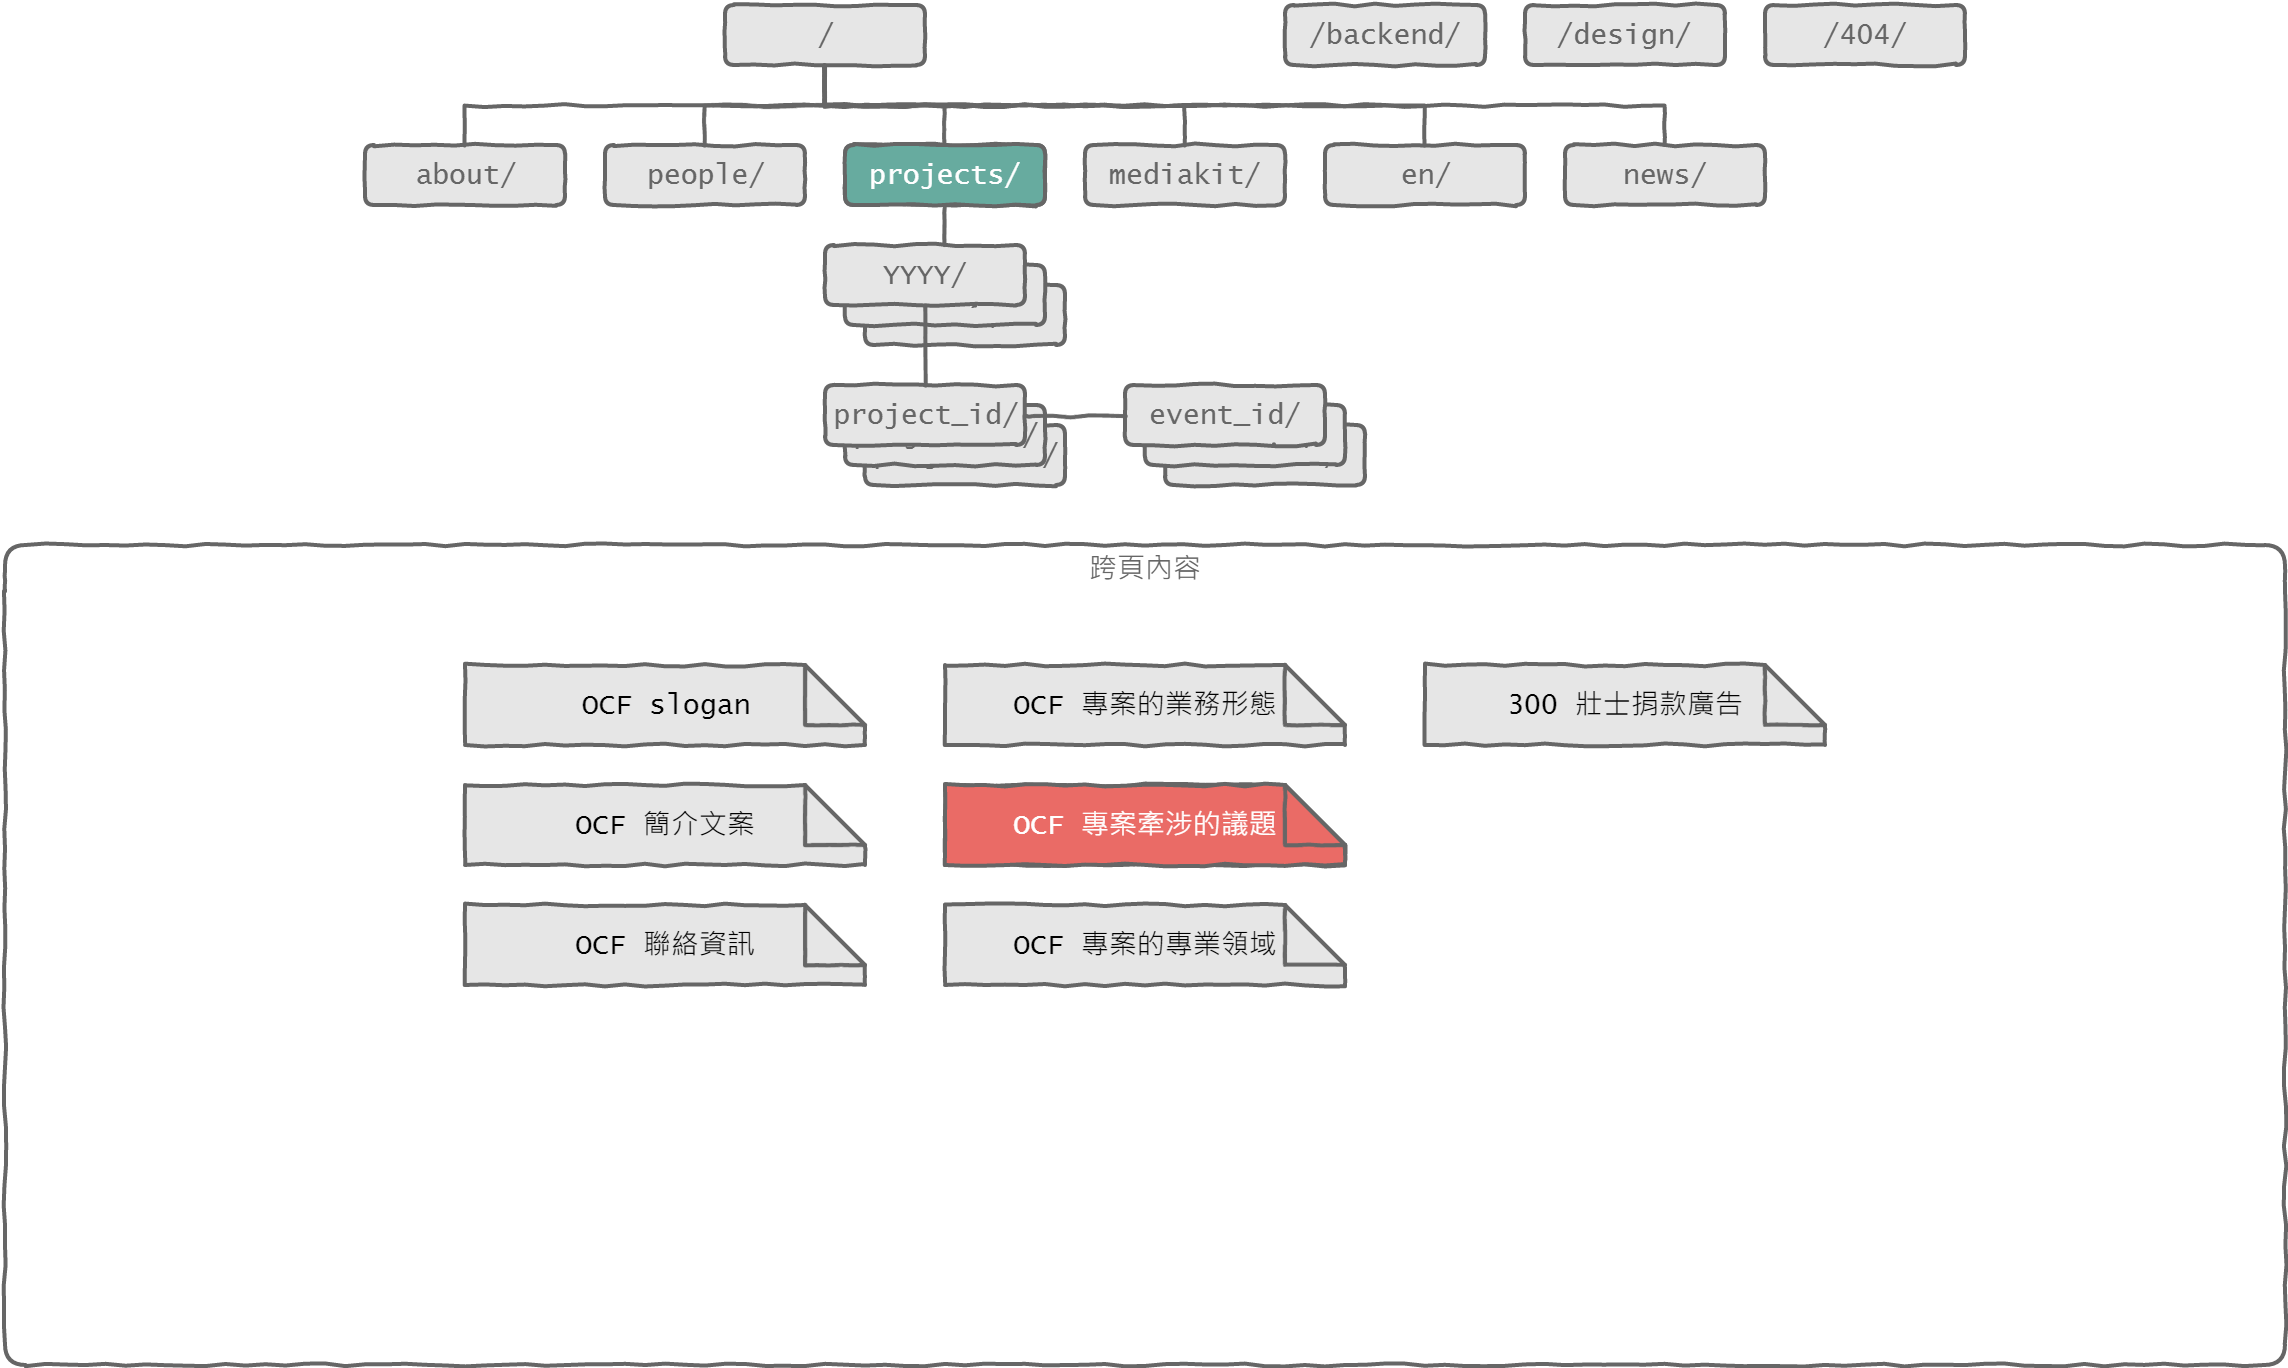

The diagram above was exported from draw.io. Its source (the exported page's mxGraphModel, read from the mxfile embedded in the PNG):
<mxGraphModel dx="1432" dy="765" grid="1" gridSize="10" guides="1" tooltips="1" connect="1" arrows="1" fold="1" page="1" pageScale="1" pageWidth="1280" pageHeight="720" math="0" shadow="0">
  <root>
    <mxCell id="0" />
    <mxCell id="1" value="sitemap" style="" parent="0" />
    <mxCell id="354331f707e221d0-156" value="/" style="whiteSpace=wrap;html=1;rounded=1;shadow=0;glass=0;comic=1;startSize=23;strokeColor=#666666;strokeWidth=2;fillColor=#E6E6E6;fontFamily=Lucida Console;fontSize=14;fontColor=#666666;align=center;" vertex="1" parent="1">
      <mxGeometry x="430" y="20" width="100" height="30" as="geometry" />
    </mxCell>
    <mxCell id="354331f707e221d0-157" value="about/" style="whiteSpace=wrap;html=1;rounded=1;shadow=0;glass=0;comic=1;startSize=23;strokeColor=#666666;strokeWidth=2;fillColor=#E6E6E6;fontFamily=Lucida Console;fontSize=14;fontColor=#666666;align=center;" vertex="1" parent="1">
      <mxGeometry x="250" y="90" width="100" height="30" as="geometry" />
    </mxCell>
    <mxCell id="354331f707e221d0-158" value="people/" style="whiteSpace=wrap;html=1;rounded=1;shadow=0;glass=0;comic=1;startSize=23;strokeColor=#666666;strokeWidth=2;fillColor=#E6E6E6;fontFamily=Lucida Console;fontSize=14;fontColor=#666666;align=center;" vertex="1" parent="1">
      <mxGeometry x="370" y="90" width="100" height="30" as="geometry" />
    </mxCell>
    <mxCell id="354331f707e221d0-159" value="projects/" style="whiteSpace=wrap;html=1;rounded=1;shadow=0;glass=0;comic=1;startSize=23;strokeColor=#666666;strokeWidth=2;fillColor=#E6E6E6;fontFamily=Lucida Console;fontSize=14;fontColor=#666666;align=center;" vertex="1" parent="1">
      <mxGeometry x="490" y="90" width="100" height="30" as="geometry" />
    </mxCell>
    <mxCell id="354331f707e221d0-160" value="mediakit/" style="whiteSpace=wrap;html=1;rounded=1;shadow=0;glass=0;comic=1;startSize=23;strokeColor=#666666;strokeWidth=2;fillColor=#E6E6E6;fontFamily=Lucida Console;fontSize=14;fontColor=#666666;align=center;" vertex="1" parent="1">
      <mxGeometry x="610" y="90" width="100" height="30" as="geometry" />
    </mxCell>
    <mxCell id="354331f707e221d0-161" value="en/" style="whiteSpace=wrap;html=1;rounded=1;shadow=0;glass=0;comic=1;startSize=23;strokeColor=#666666;strokeWidth=2;fillColor=#E6E6E6;fontFamily=Lucida Console;fontSize=14;fontColor=#666666;align=center;" vertex="1" parent="1">
      <mxGeometry x="730" y="90" width="100" height="30" as="geometry" />
    </mxCell>
    <mxCell id="354331f707e221d0-162" value="news/" style="whiteSpace=wrap;html=1;rounded=1;shadow=0;glass=0;comic=1;startSize=23;strokeColor=#666666;strokeWidth=2;fillColor=#E6E6E6;fontFamily=Lucida Console;fontSize=14;fontColor=#666666;align=center;" vertex="1" parent="1">
      <mxGeometry x="850" y="90" width="100" height="30" as="geometry" />
    </mxCell>
    <mxCell id="354331f707e221d0-163" value="/backend/" style="whiteSpace=wrap;html=1;rounded=1;shadow=0;glass=0;comic=1;startSize=23;strokeColor=#666666;strokeWidth=2;fillColor=#E6E6E6;fontFamily=Lucida Console;fontSize=14;fontColor=#666666;align=center;" vertex="1" parent="1">
      <mxGeometry x="710" y="20" width="100" height="30" as="geometry" />
    </mxCell>
    <mxCell id="354331f707e221d0-164" value="/design/" style="whiteSpace=wrap;html=1;rounded=1;shadow=0;glass=0;comic=1;startSize=23;strokeColor=#666666;strokeWidth=2;fillColor=#E6E6E6;fontFamily=Lucida Console;fontSize=14;fontColor=#666666;align=center;" vertex="1" parent="1">
      <mxGeometry x="830" y="20" width="100" height="30" as="geometry" />
    </mxCell>
    <mxCell id="354331f707e221d0-165" value="/404/" style="whiteSpace=wrap;html=1;rounded=1;shadow=0;glass=0;comic=1;startSize=23;strokeColor=#666666;strokeWidth=2;fillColor=#E6E6E6;fontFamily=Lucida Console;fontSize=14;fontColor=#666666;align=center;" vertex="1" parent="1">
      <mxGeometry x="950" y="20" width="100" height="30" as="geometry" />
    </mxCell>
    <mxCell id="354331f707e221d0-176" value="" style="edgeStyle=orthogonalEdgeStyle;rounded=0;comic=1;html=1;exitX=0.5;exitY=1;entryX=0.5;entryY=0;labelBackgroundColor=none;startSize=23;endArrow=none;endFill=0;endSize=8;jettySize=auto;orthogonalLoop=1;strokeColor=#666666;strokeWidth=2;fontFamily=Lucida Console;fontSize=14;fontColor=#666666;" edge="1" parent="1" source="354331f707e221d0-156" target="354331f707e221d0-157">
      <mxGeometry relative="1" as="geometry" />
    </mxCell>
    <mxCell id="354331f707e221d0-177" value="" style="edgeStyle=orthogonalEdgeStyle;rounded=0;comic=1;html=1;exitX=0.5;exitY=1;entryX=0.5;entryY=0;labelBackgroundColor=none;startSize=23;endArrow=none;endFill=0;endSize=8;jettySize=auto;orthogonalLoop=1;strokeColor=#666666;strokeWidth=2;fontFamily=Lucida Console;fontSize=14;fontColor=#666666;" edge="1" parent="1" source="354331f707e221d0-156" target="354331f707e221d0-158">
      <mxGeometry relative="1" as="geometry" />
    </mxCell>
    <mxCell id="354331f707e221d0-180" value="" style="edgeStyle=orthogonalEdgeStyle;rounded=0;comic=1;html=1;exitX=0.5;exitY=1;entryX=0.5;entryY=0;labelBackgroundColor=none;startSize=23;endArrow=none;endFill=0;endSize=8;jettySize=auto;orthogonalLoop=1;strokeColor=#666666;strokeWidth=2;fontFamily=Lucida Console;fontSize=14;fontColor=#666666;" edge="1" parent="1" source="354331f707e221d0-156" target="354331f707e221d0-159">
      <mxGeometry relative="1" as="geometry" />
    </mxCell>
    <mxCell id="354331f707e221d0-181" value="" style="edgeStyle=orthogonalEdgeStyle;rounded=0;comic=1;html=1;exitX=0.5;exitY=1;entryX=0.5;entryY=0;labelBackgroundColor=none;startSize=23;endArrow=none;endFill=0;endSize=8;jettySize=auto;orthogonalLoop=1;strokeColor=#666666;strokeWidth=2;fontFamily=Lucida Console;fontSize=14;fontColor=#666666;" edge="1" parent="1" source="354331f707e221d0-156" target="354331f707e221d0-160">
      <mxGeometry relative="1" as="geometry" />
    </mxCell>
    <mxCell id="354331f707e221d0-182" value="" style="edgeStyle=orthogonalEdgeStyle;rounded=0;comic=1;html=1;exitX=0.5;exitY=1;entryX=0.5;entryY=0;labelBackgroundColor=none;startSize=23;endArrow=none;endFill=0;endSize=8;jettySize=auto;orthogonalLoop=1;strokeColor=#666666;strokeWidth=2;fontFamily=Lucida Console;fontSize=14;fontColor=#666666;" edge="1" parent="1" source="354331f707e221d0-156" target="354331f707e221d0-161">
      <mxGeometry relative="1" as="geometry" />
    </mxCell>
    <mxCell id="354331f707e221d0-183" value="" style="edgeStyle=orthogonalEdgeStyle;rounded=0;comic=1;html=1;exitX=0.5;exitY=1;labelBackgroundColor=none;startSize=23;endArrow=none;endFill=0;endSize=8;jettySize=auto;orthogonalLoop=1;strokeColor=#666666;strokeWidth=2;fontFamily=Lucida Console;fontSize=14;fontColor=#666666;" edge="1" parent="1" source="354331f707e221d0-156" target="354331f707e221d0-162">
      <mxGeometry relative="1" as="geometry" />
    </mxCell>
    <mxCell id="354331f707e221d0-174" value="" style="group;strokeColor=none;strokeWidth=2;fontSize=14;fontFamily=Lucida Console;" vertex="1" connectable="0" parent="1">
      <mxGeometry x="480" y="120" width="120" height="70" as="geometry" />
    </mxCell>
    <mxCell id="354331f707e221d0-168" value="YYYY/" style="whiteSpace=wrap;html=1;rounded=1;shadow=0;glass=0;comic=1;startSize=23;strokeColor=#666666;strokeWidth=2;fillColor=#E6E6E6;fontFamily=Lucida Console;fontSize=14;fontColor=#666666;align=center;" vertex="1" parent="354331f707e221d0-174">
      <mxGeometry x="20" y="40" width="100" height="30" as="geometry" />
    </mxCell>
    <mxCell id="354331f707e221d0-170" value="YYYY/" style="whiteSpace=wrap;html=1;rounded=1;shadow=0;glass=0;comic=1;startSize=23;strokeColor=#666666;strokeWidth=2;fillColor=#E6E6E6;fontFamily=Lucida Console;fontSize=14;fontColor=#666666;align=center;" vertex="1" parent="354331f707e221d0-174">
      <mxGeometry x="10" y="30" width="100" height="30" as="geometry" />
    </mxCell>
    <mxCell id="354331f707e221d0-171" value="YYYY/" style="whiteSpace=wrap;html=1;rounded=1;shadow=0;glass=0;comic=1;startSize=23;strokeColor=#666666;strokeWidth=2;fillColor=#E6E6E6;fontFamily=Lucida Console;fontSize=14;fontColor=#666666;align=center;" vertex="1" parent="354331f707e221d0-174">
      <mxGeometry y="20" width="100" height="30" as="geometry" />
    </mxCell>
    <mxCell id="354331f707e221d0-186" value="" style="edgeStyle=orthogonalEdgeStyle;rounded=0;comic=1;html=1;exitX=0.75;exitY=1;entryX=0.75;entryY=1;labelBackgroundColor=none;startSize=23;endArrow=none;endFill=0;endSize=8;jettySize=auto;orthogonalLoop=1;strokeColor=#666666;strokeWidth=2;fontFamily=Lucida Console;fontSize=14;fontColor=#666666;" edge="1" parent="354331f707e221d0-174" source="354331f707e221d0-171" target="354331f707e221d0-171">
      <mxGeometry relative="1" as="geometry" />
    </mxCell>
    <mxCell id="354331f707e221d0-184" value="" style="edgeStyle=orthogonalEdgeStyle;rounded=0;comic=1;html=1;exitX=0.5;exitY=1;labelBackgroundColor=none;startSize=23;endArrow=none;endFill=0;endSize=8;jettySize=auto;orthogonalLoop=1;strokeColor=#666666;strokeWidth=2;fontFamily=Lucida Console;fontSize=14;fontColor=#666666;" edge="1" parent="1" source="354331f707e221d0-159" target="354331f707e221d0-171">
      <mxGeometry relative="1" as="geometry">
        <Array as="points">
          <mxPoint x="540" y="150" />
          <mxPoint x="530" y="150" />
        </Array>
      </mxGeometry>
    </mxCell>
    <mxCell id="354331f707e221d0-175" value="" style="group;strokeColor=none;strokeWidth=2;fontSize=14;fontFamily=Lucida Console;" vertex="1" connectable="0" parent="1">
      <mxGeometry x="480" y="210" width="120" height="60" as="geometry" />
    </mxCell>
    <mxCell id="354331f707e221d0-167" value="project_id/" style="whiteSpace=wrap;html=1;rounded=1;shadow=0;glass=0;comic=1;startSize=23;strokeColor=#666666;strokeWidth=2;fillColor=#E6E6E6;fontFamily=Lucida Console;fontSize=14;fontColor=#666666;align=center;" vertex="1" parent="354331f707e221d0-175">
      <mxGeometry x="20" y="20" width="100" height="30" as="geometry" />
    </mxCell>
    <mxCell id="354331f707e221d0-172" value="project_id/" style="whiteSpace=wrap;html=1;rounded=1;shadow=0;glass=0;comic=1;startSize=23;strokeColor=#666666;strokeWidth=2;fillColor=#E6E6E6;fontFamily=Lucida Console;fontSize=14;fontColor=#666666;align=center;" vertex="1" parent="354331f707e221d0-175">
      <mxGeometry x="10" y="10" width="100" height="30" as="geometry" />
    </mxCell>
    <mxCell id="354331f707e221d0-173" value="project_id/" style="whiteSpace=wrap;html=1;rounded=1;shadow=0;glass=0;comic=1;startSize=23;strokeColor=#666666;strokeWidth=2;fillColor=#E6E6E6;fontFamily=Lucida Console;fontSize=14;fontColor=#666666;align=center;" vertex="1" parent="354331f707e221d0-175">
      <mxGeometry width="100" height="30" as="geometry" />
    </mxCell>
    <mxCell id="354331f707e221d0-185" value="" style="edgeStyle=orthogonalEdgeStyle;rounded=0;comic=1;html=1;exitX=0.5;exitY=1;entryX=0.5;entryY=0;labelBackgroundColor=none;startSize=23;endArrow=none;endFill=0;endSize=8;jettySize=auto;orthogonalLoop=1;strokeColor=#666666;strokeWidth=2;fontFamily=Lucida Console;fontSize=14;fontColor=#666666;" edge="1" parent="1" source="354331f707e221d0-171" target="354331f707e221d0-173">
      <mxGeometry relative="1" as="geometry" />
    </mxCell>
    <mxCell id="502146218063221f-1" value="" style="group;strokeColor=none;strokeWidth=2;fontSize=14;fontFamily=Lucida Console;" vertex="1" connectable="0" parent="1">
      <mxGeometry x="630" y="190" width="120" height="70" as="geometry" />
    </mxCell>
    <mxCell id="502146218063221f-2" value="event_id/" style="whiteSpace=wrap;html=1;rounded=1;shadow=0;glass=0;comic=1;startSize=23;strokeColor=#666666;strokeWidth=2;fillColor=#E6E6E6;fontFamily=Lucida Console;fontSize=14;fontColor=#666666;align=center;" vertex="1" parent="502146218063221f-1">
      <mxGeometry x="20" y="40" width="100" height="30" as="geometry" />
    </mxCell>
    <mxCell id="502146218063221f-3" value="event_id/" style="whiteSpace=wrap;html=1;rounded=1;shadow=0;glass=0;comic=1;startSize=23;strokeColor=#666666;strokeWidth=2;fillColor=#E6E6E6;fontFamily=Lucida Console;fontSize=14;fontColor=#666666;align=center;" vertex="1" parent="502146218063221f-1">
      <mxGeometry x="10" y="30" width="100" height="30" as="geometry" />
    </mxCell>
    <mxCell id="502146218063221f-4" value="event_id/" style="whiteSpace=wrap;html=1;rounded=1;shadow=0;glass=0;comic=1;startSize=23;strokeColor=#666666;strokeWidth=2;fillColor=#E6E6E6;fontFamily=Lucida Console;fontSize=14;fontColor=#666666;align=center;" vertex="1" parent="502146218063221f-1">
      <mxGeometry y="20" width="100" height="30" as="geometry" />
    </mxCell>
    <mxCell id="502146218063221f-5" value="" style="edgeStyle=orthogonalEdgeStyle;rounded=0;comic=1;html=1;exitX=0.75;exitY=1;entryX=0.75;entryY=1;labelBackgroundColor=none;startSize=23;endArrow=none;endFill=0;endSize=8;jettySize=auto;orthogonalLoop=1;strokeColor=#666666;strokeWidth=2;fontFamily=Lucida Console;fontSize=14;fontColor=#666666;" edge="1" parent="502146218063221f-1" source="502146218063221f-4" target="502146218063221f-4">
      <mxGeometry relative="1" as="geometry" />
    </mxCell>
    <mxCell id="502146218063221f-6" value="" style="edgeStyle=orthogonalEdgeStyle;rounded=0;comic=1;html=1;exitX=1;exitY=0.5;entryX=0;entryY=0.5;labelBackgroundColor=none;startSize=23;endArrow=none;endFill=0;endSize=8;jettySize=auto;orthogonalLoop=1;strokeColor=#666666;strokeWidth=2;fontFamily=Lucida Console;fontSize=14;fontColor=#666666;" edge="1" parent="1" source="354331f707e221d0-173" target="502146218063221f-4">
      <mxGeometry x="540" y="180" as="geometry">
        <mxPoint x="540" y="180" as="sourcePoint" />
        <mxPoint x="540" y="220" as="targetPoint" />
        <Array as="points">
          <mxPoint x="585" y="225" />
          <mxPoint x="585" y="225" />
        </Array>
      </mxGeometry>
    </mxCell>
    <mxCell id="354331f707e221d0-346" value="content" style="" parent="0" />
    <mxCell id="354331f707e221d0-366" value="&lt;font style=&quot;font-size: 14px&quot;&gt;跨頁內容&lt;/font&gt;" style="swimlane;whiteSpace=wrap;html=1;rounded=1;shadow=0;glass=0;comic=1;startSize=23;strokeColor=#666666;strokeWidth=2;fillColor=none;fontFamily=Lucida Console;fontSize=14;fontColor=#666666;align=center;fontStyle=0;swimlaneLine=0;" vertex="1" parent="354331f707e221d0-346">
      <mxGeometry x="70" y="290" width="1140" height="410" as="geometry">
        <mxRectangle x="550" y="250" width="100" height="23" as="alternateBounds" />
      </mxGeometry>
    </mxCell>
    <mxCell id="354331f707e221d0-365" value="&lt;div&gt;&lt;font style=&quot;font-size: 14px&quot;&gt;300 壯士捐款廣告&lt;/font&gt;&lt;/div&gt;" style="shape=note;whiteSpace=wrap;html=1;comic=1;strokeColor=#666666;strokeWidth=2;fillColor=#E6E6E6;fontFamily=Lucida Console;fontSize=14;fontColor=#000000;align=center;verticalAlign=middle;gradientColor=none;rounded=1;shadow=0;glass=0;startSize=23;" vertex="1" parent="354331f707e221d0-366">
      <mxGeometry x="710" y="60" width="200" height="40" as="geometry" />
    </mxCell>
    <mxCell id="354331f707e221d0-362" value="&lt;div&gt;&lt;font style=&quot;font-size: 14px&quot;&gt;OCF 專案的業務形態&lt;/font&gt;&lt;/div&gt;" style="shape=note;whiteSpace=wrap;html=1;comic=1;strokeColor=#666666;strokeWidth=2;fillColor=#E6E6E6;fontFamily=Lucida Console;fontSize=14;fontColor=#000000;align=center;verticalAlign=middle;gradientColor=none;rounded=1;shadow=0;glass=0;startSize=23;" vertex="1" parent="354331f707e221d0-366">
      <mxGeometry x="470" y="60" width="200" height="40" as="geometry" />
    </mxCell>
    <mxCell id="354331f707e221d0-363" value="&lt;div&gt;OCF 專案牽涉的議題&lt;/div&gt;" style="shape=note;whiteSpace=wrap;html=1;comic=1;strokeColor=#666666;strokeWidth=2;fillColor=#E6E6E6;fontFamily=Lucida Console;fontSize=14;fontColor=#000000;align=center;verticalAlign=middle;gradientColor=none;rounded=1;shadow=0;glass=0;startSize=23;" vertex="1" parent="354331f707e221d0-366">
      <mxGeometry x="470" y="120" width="200" height="40" as="geometry" />
    </mxCell>
    <mxCell id="354331f707e221d0-364" value="&lt;div&gt;&lt;font style=&quot;font-size: 14px&quot;&gt;OCF 專案的專業領域&lt;/font&gt;&lt;/div&gt;" style="shape=note;whiteSpace=wrap;html=1;comic=1;strokeColor=#666666;strokeWidth=2;fillColor=#E6E6E6;fontFamily=Lucida Console;fontSize=14;fontColor=#000000;align=center;verticalAlign=middle;gradientColor=none;rounded=1;shadow=0;glass=0;startSize=23;" vertex="1" parent="354331f707e221d0-366">
      <mxGeometry x="470" y="180" width="200" height="40" as="geometry" />
    </mxCell>
    <mxCell id="354331f707e221d0-361" value="&lt;div&gt;&lt;font style=&quot;font-size: 14px&quot;&gt;OCF 聯絡資訊&lt;/font&gt;&lt;/div&gt;" style="shape=note;whiteSpace=wrap;html=1;comic=1;strokeColor=#666666;strokeWidth=2;fillColor=#E6E6E6;fontFamily=Lucida Console;fontSize=14;fontColor=#000000;align=center;verticalAlign=middle;gradientColor=none;rounded=1;shadow=0;glass=0;startSize=23;" vertex="1" parent="354331f707e221d0-366">
      <mxGeometry x="230" y="180" width="200" height="40" as="geometry" />
    </mxCell>
    <mxCell id="354331f707e221d0-347" value="&lt;div&gt;&lt;font style=&quot;font-size: 14px&quot;&gt;OCF 簡介文案&lt;/font&gt;&lt;/div&gt;" style="shape=note;whiteSpace=wrap;html=1;comic=1;strokeColor=#666666;strokeWidth=2;fillColor=#E6E6E6;fontFamily=Lucida Console;fontSize=14;fontColor=#000000;align=center;verticalAlign=middle;gradientColor=none;rounded=1;shadow=0;glass=0;startSize=23;" vertex="1" parent="354331f707e221d0-366">
      <mxGeometry x="230" y="120" width="200" height="40" as="geometry" />
    </mxCell>
    <mxCell id="354331f707e221d0-360" value="&lt;div&gt;&lt;font style=&quot;font-size: 14px&quot;&gt;OCF slogan&lt;/font&gt;&lt;/div&gt;" style="shape=note;whiteSpace=wrap;html=1;comic=1;strokeColor=#666666;strokeWidth=2;fillColor=#E6E6E6;fontFamily=Lucida Console;fontSize=14;fontColor=#000000;align=center;verticalAlign=middle;gradientColor=none;rounded=1;shadow=0;glass=0;startSize=23;" vertex="1" parent="354331f707e221d0-366">
      <mxGeometry x="230" y="60" width="200" height="40" as="geometry" />
    </mxCell>
    <mxCell id="354331f707e221d0-431" value="project topic" parent="0" />
    <mxCell id="354331f707e221d0-432" value="projects/" style="whiteSpace=wrap;html=1;rounded=1;shadow=0;glass=0;comic=1;startSize=23;strokeColor=#666666;strokeWidth=2;fillColor=#67AB9F;fontFamily=Lucida Console;fontSize=14;fontColor=#FFFFFF;align=center;" vertex="1" parent="354331f707e221d0-431">
      <mxGeometry x="490" y="90" width="100" height="30" as="geometry" />
    </mxCell>
    <mxCell id="354331f707e221d0-433" value="&lt;div&gt;OCF 專案牽涉的議題&lt;/div&gt;" style="shape=note;whiteSpace=wrap;html=1;comic=1;strokeColor=#666666;strokeWidth=2;fillColor=#EA6B66;fontFamily=Lucida Console;fontSize=14;fontColor=#FFFFFF;align=center;verticalAlign=middle;gradientColor=none;rounded=1;shadow=0;glass=0;startSize=23;" vertex="1" parent="354331f707e221d0-431">
      <mxGeometry x="540" y="410" width="200" height="40" as="geometry" />
    </mxCell>
  </root>
</mxGraphModel>